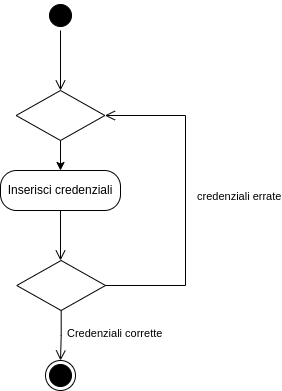

The diagram above was exported from draw.io. Its source (the exported page's mxGraphModel, read from the mxfile embedded in the PNG):
<mxGraphModel dx="605" dy="551" grid="1" gridSize="10" guides="1" tooltips="1" connect="1" arrows="1" fold="1" page="1" pageScale="1" pageWidth="827" pageHeight="1169" math="0" shadow="0">
  <root>
    <mxCell id="0" />
    <mxCell id="1" parent="0" />
    <mxCell id="2" value="" style="ellipse;html=1;shape=endState;fillColor=#000000;strokeColor=#000000;" parent="1" vertex="1">
      <mxGeometry x="370" y="550" width="30" height="30" as="geometry" />
    </mxCell>
    <mxCell id="3" value="" style="ellipse;html=1;shape=startState;fillColor=#000000;strokeColor=#000000;" parent="1" vertex="1">
      <mxGeometry x="370" y="190" width="30" height="30" as="geometry" />
    </mxCell>
    <mxCell id="4" value="" style="edgeStyle=orthogonalEdgeStyle;html=1;verticalAlign=bottom;endArrow=open;endSize=8;strokeColor=#000000;rounded=0;" parent="1" source="3" edge="1">
      <mxGeometry relative="1" as="geometry">
        <mxPoint x="385" y="280" as="targetPoint" />
      </mxGeometry>
    </mxCell>
    <mxCell id="13" style="edgeStyle=orthogonalEdgeStyle;rounded=0;orthogonalLoop=1;jettySize=auto;html=1;entryX=0.5;entryY=0;entryDx=0;entryDy=0;strokeColor=#000000;" parent="1" target="8" edge="1">
      <mxGeometry relative="1" as="geometry">
        <mxPoint x="385" y="320" as="sourcePoint" />
      </mxGeometry>
    </mxCell>
    <mxCell id="8" value="Inserisci credenziali" style="rounded=1;whiteSpace=wrap;html=1;arcSize=40;fontColor=#000000;fillColor=#FFFFFF;strokeColor=#000000;" parent="1" vertex="1">
      <mxGeometry x="325" y="360" width="120" height="40" as="geometry" />
    </mxCell>
    <mxCell id="9" value="" style="edgeStyle=orthogonalEdgeStyle;html=1;verticalAlign=bottom;endArrow=open;endSize=8;strokeColor=#000000;rounded=0;" parent="1" source="8" edge="1">
      <mxGeometry relative="1" as="geometry">
        <mxPoint x="385" y="450" as="targetPoint" />
      </mxGeometry>
    </mxCell>
    <mxCell id="10" value="" style="rhombus;whiteSpace=wrap;html=1;fontColor=#000000;fillColor=#FFFFFF;strokeColor=#000000;" parent="1" vertex="1">
      <mxGeometry x="341.25" y="450" width="88.75" height="50" as="geometry" />
    </mxCell>
    <mxCell id="11" value="credenziali errate" style="edgeStyle=orthogonalEdgeStyle;html=1;align=left;verticalAlign=bottom;endArrow=open;endSize=8;strokeColor=#000000;rounded=0;entryX=1;entryY=0.5;entryDx=0;entryDy=0;exitX=1;exitY=0.5;exitDx=0;exitDy=0;" parent="1" source="10" target="14" edge="1">
      <mxGeometry x="-0.0294" y="-10" relative="1" as="geometry">
        <mxPoint x="425" y="300" as="targetPoint" />
        <Array as="points">
          <mxPoint x="510" y="475" />
          <mxPoint x="510" y="305" />
        </Array>
        <mxPoint as="offset" />
      </mxGeometry>
    </mxCell>
    <mxCell id="12" value="Credenziali corrette" style="edgeStyle=orthogonalEdgeStyle;html=1;align=left;verticalAlign=top;endArrow=open;endSize=8;strokeColor=#000000;rounded=0;" parent="1" source="10" edge="1">
      <mxGeometry x="-0.6003" y="4" relative="1" as="geometry">
        <mxPoint x="385" y="550" as="targetPoint" />
        <mxPoint as="offset" />
      </mxGeometry>
    </mxCell>
    <mxCell id="14" value="" style="rhombus;whiteSpace=wrap;html=1;fontColor=#000000;fillColor=#FFFFFF;strokeColor=#000000;" parent="1" vertex="1">
      <mxGeometry x="340.63" y="280" width="88.75" height="50" as="geometry" />
    </mxCell>
  </root>
</mxGraphModel>